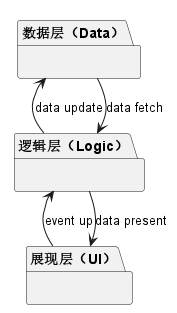

The diagram above was rendered by PlantUML. Its source (embedded in the PNG):
@startuml layers_1
!pragma layout smetana
<style>
 root {
   Margin 8
 }
</style>

package 数据层（Data） as data_layer {
}

package 逻辑层（Logic） as logic_layer {
}

package 展现层（UI） as ui_layer {
}

logic_layer -up-> data_layer : data update
ui_layer -up-> logic_layer : event up
data_layer -down-> logic_layer : data fetch
logic_layer -down-> ui_layer : data present
@enduml